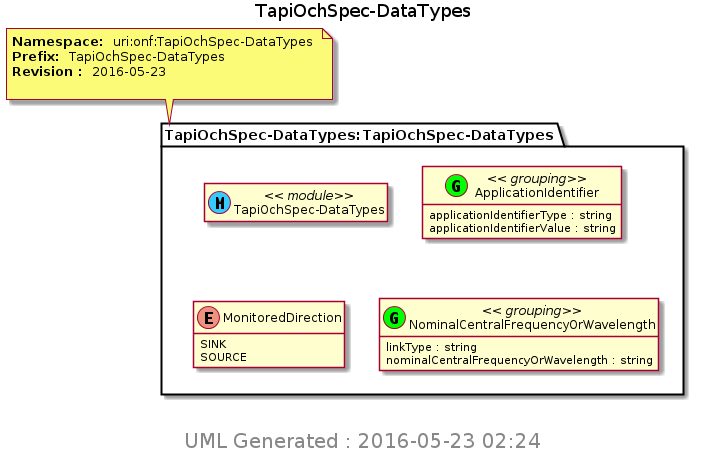

The diagram above was rendered by PlantUML. Its source (embedded in the PNG):
@startuml img/TapiOchSpec-DataTypes.png 
hide empty fields 
hide empty methods 
hide <<case>> circle
hide <<augment>> circle
hide <<choice>> circle
hide <<leafref>> stereotype
hide <<leafref>> circle
page 1x1 
Title TapiOchSpec-DataTypes 
note top of TapiOchSpec_DataTypes_TapiOchSpec_DataTypes : <b>Namespace: </b> uri:onf:TapiOchSpec-DataTypes \n<b>Prefix: </b> TapiOchSpec-DataTypes \n<b>Revision : </b> 2016-05-23 \n
package "TapiOchSpec-DataTypes:TapiOchSpec-DataTypes" as TapiOchSpec_DataTypes_TapiOchSpec_DataTypes { 
class "TapiOchSpec-DataTypes" as TapiOchSpec_DataTypes << (M, #33CCFF) module>> 
class "ApplicationIdentifier" as TapiOchSpec_DataTypes_I_ApplicationIdentifier_grouping <<(G,Lime) grouping>> 
TapiOchSpec_DataTypes_I_ApplicationIdentifier_grouping : applicationIdentifierType : string  
TapiOchSpec_DataTypes_I_ApplicationIdentifier_grouping : applicationIdentifierValue : string  
enum "MonitoredDirection" as TapiOchSpec_DataTypes_I_MonitoredDirection {
SINK
SOURCE
}
class "NominalCentralFrequencyOrWavelength" as TapiOchSpec_DataTypes_I_NominalCentralFrequencyOrWavelength_grouping <<(G,Lime) grouping>> 
TapiOchSpec_DataTypes_I_NominalCentralFrequencyOrWavelength_grouping : linkType : string  
TapiOchSpec_DataTypes_I_NominalCentralFrequencyOrWavelength_grouping : nominalCentralFrequencyOrWavelength : string  
} 

center footer
 <size:20> UML Generated : 2016-05-23 02:24 </size>
 endfooter 
@enduml